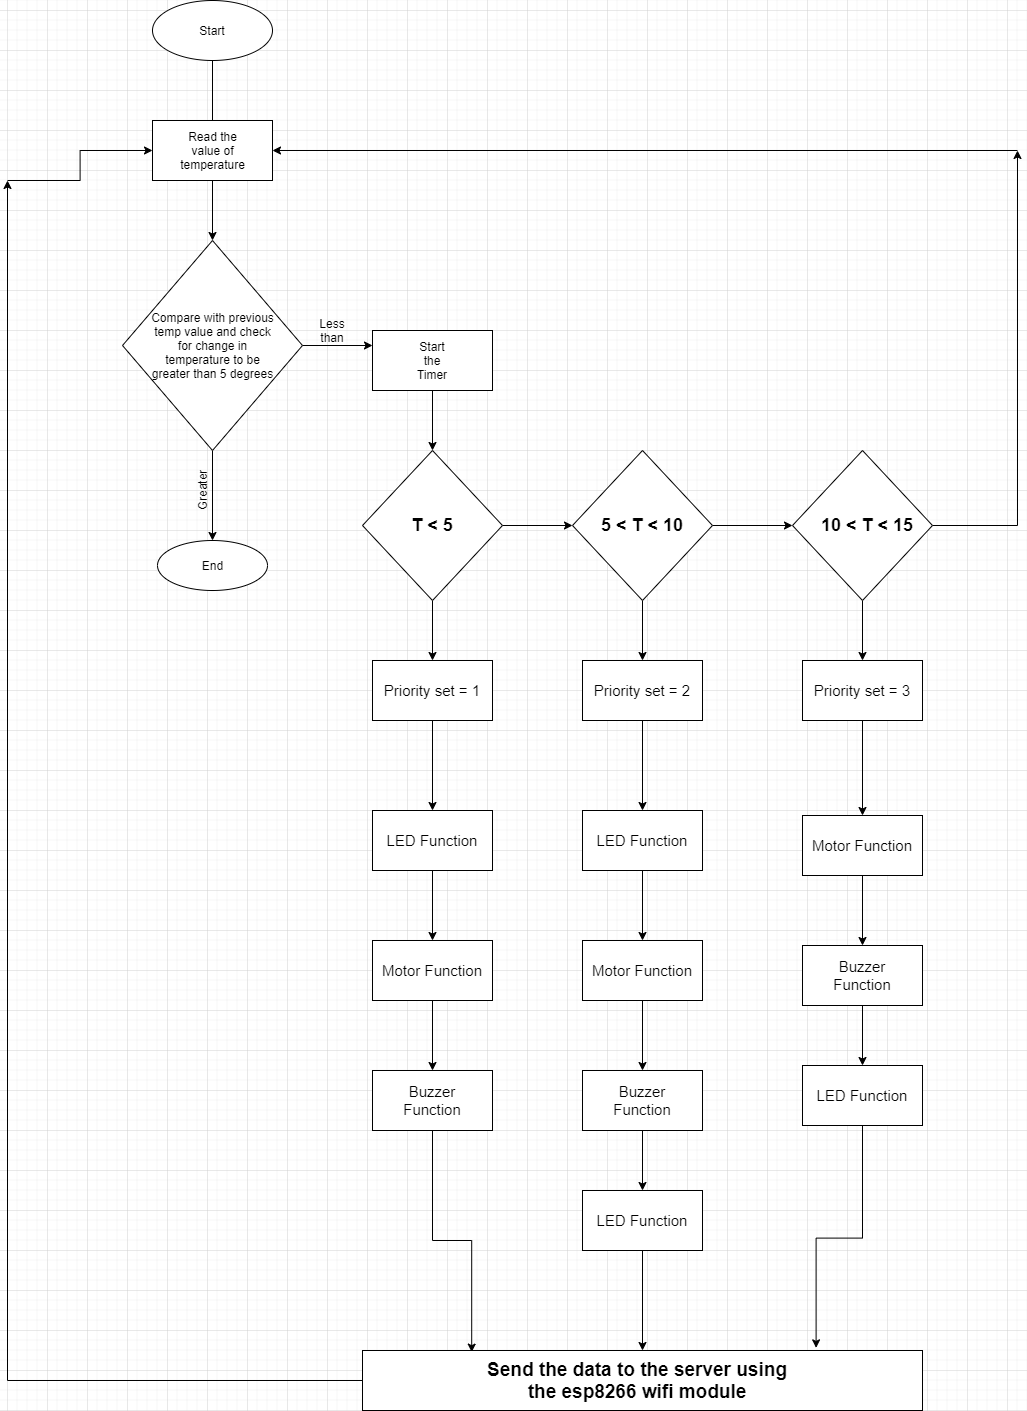

The diagram above was exported from draw.io. Its source (the exported page's mxGraphModel, read from the mxfile embedded in the PNG):
<mxGraphModel dx="2980" dy="1130" grid="1" gridSize="10" guides="1" tooltips="1" connect="1" arrows="1" fold="1" page="1" pageScale="1" pageWidth="1200" pageHeight="1920" math="0" shadow="0">
  <root>
    <mxCell id="0" />
    <mxCell id="1" parent="0" />
    <mxCell id="ZongJugDGiEOBUZdRVve-9" value="" style="edgeStyle=orthogonalEdgeStyle;rounded=0;orthogonalLoop=1;jettySize=auto;html=1;" edge="1" parent="1" source="ZongJugDGiEOBUZdRVve-1" target="ZongJugDGiEOBUZdRVve-6">
      <mxGeometry relative="1" as="geometry" />
    </mxCell>
    <mxCell id="ZongJugDGiEOBUZdRVve-1" value="" style="ellipse;whiteSpace=wrap;html=1;" vertex="1" parent="1">
      <mxGeometry x="225" y="30" width="120" height="60" as="geometry" />
    </mxCell>
    <mxCell id="ZongJugDGiEOBUZdRVve-2" value="Start" style="text;html=1;strokeColor=none;fillColor=none;align=center;verticalAlign=middle;whiteSpace=wrap;rounded=0;" vertex="1" parent="1">
      <mxGeometry x="265" y="50" width="40" height="20" as="geometry" />
    </mxCell>
    <mxCell id="ZongJugDGiEOBUZdRVve-10" value="" style="edgeStyle=orthogonalEdgeStyle;rounded=0;orthogonalLoop=1;jettySize=auto;html=1;" edge="1" parent="1" source="ZongJugDGiEOBUZdRVve-5" target="ZongJugDGiEOBUZdRVve-7">
      <mxGeometry relative="1" as="geometry" />
    </mxCell>
    <mxCell id="ZongJugDGiEOBUZdRVve-39" style="edgeStyle=orthogonalEdgeStyle;rounded=0;orthogonalLoop=1;jettySize=auto;html=1;" edge="1" parent="1" target="ZongJugDGiEOBUZdRVve-5">
      <mxGeometry relative="1" as="geometry">
        <mxPoint x="1090" y="180" as="sourcePoint" />
      </mxGeometry>
    </mxCell>
    <mxCell id="ZongJugDGiEOBUZdRVve-105" style="edgeStyle=orthogonalEdgeStyle;rounded=0;orthogonalLoop=1;jettySize=auto;html=1;" edge="1" parent="1" target="ZongJugDGiEOBUZdRVve-5">
      <mxGeometry relative="1" as="geometry">
        <mxPoint x="80" y="210" as="sourcePoint" />
      </mxGeometry>
    </mxCell>
    <mxCell id="ZongJugDGiEOBUZdRVve-5" value="" style="rounded=0;whiteSpace=wrap;html=1;" vertex="1" parent="1">
      <mxGeometry x="225" y="150" width="120" height="60" as="geometry" />
    </mxCell>
    <mxCell id="ZongJugDGiEOBUZdRVve-6" value="Read the value of temperature" style="text;html=1;strokeColor=none;fillColor=none;align=center;verticalAlign=middle;whiteSpace=wrap;rounded=0;" vertex="1" parent="1">
      <mxGeometry x="252.5" y="170" width="65" height="20" as="geometry" />
    </mxCell>
    <mxCell id="ZongJugDGiEOBUZdRVve-19" style="edgeStyle=orthogonalEdgeStyle;rounded=0;orthogonalLoop=1;jettySize=auto;html=1;entryX=0.5;entryY=0;entryDx=0;entryDy=0;" edge="1" parent="1" source="ZongJugDGiEOBUZdRVve-7" target="ZongJugDGiEOBUZdRVve-11">
      <mxGeometry relative="1" as="geometry" />
    </mxCell>
    <mxCell id="ZongJugDGiEOBUZdRVve-26" style="edgeStyle=orthogonalEdgeStyle;rounded=0;orthogonalLoop=1;jettySize=auto;html=1;entryX=0;entryY=0.25;entryDx=0;entryDy=0;" edge="1" parent="1" source="ZongJugDGiEOBUZdRVve-7" target="ZongJugDGiEOBUZdRVve-23">
      <mxGeometry relative="1" as="geometry" />
    </mxCell>
    <mxCell id="ZongJugDGiEOBUZdRVve-7" value="" style="rhombus;whiteSpace=wrap;html=1;" vertex="1" parent="1">
      <mxGeometry x="195" y="270" width="180" height="210" as="geometry" />
    </mxCell>
    <mxCell id="ZongJugDGiEOBUZdRVve-8" value="Compare with previous temp value and check for change in temperature to be greater than 5 degrees" style="text;html=1;strokeColor=none;fillColor=none;align=center;verticalAlign=middle;whiteSpace=wrap;rounded=0;" vertex="1" parent="1">
      <mxGeometry x="217.5" y="330" width="135" height="90" as="geometry" />
    </mxCell>
    <mxCell id="ZongJugDGiEOBUZdRVve-11" value="" style="ellipse;whiteSpace=wrap;html=1;" vertex="1" parent="1">
      <mxGeometry x="230" y="570" width="110" height="50" as="geometry" />
    </mxCell>
    <mxCell id="ZongJugDGiEOBUZdRVve-12" value="End" style="text;html=1;strokeColor=none;fillColor=none;align=center;verticalAlign=middle;whiteSpace=wrap;rounded=0;rotation=0;" vertex="1" parent="1">
      <mxGeometry x="262.5" y="585" width="45" height="20" as="geometry" />
    </mxCell>
    <mxCell id="ZongJugDGiEOBUZdRVve-20" value="Greater" style="text;html=1;strokeColor=none;fillColor=none;align=center;verticalAlign=middle;whiteSpace=wrap;rounded=0;rotation=270;" vertex="1" parent="1">
      <mxGeometry x="255" y="510" width="40" height="20" as="geometry" />
    </mxCell>
    <mxCell id="ZongJugDGiEOBUZdRVve-28" style="edgeStyle=orthogonalEdgeStyle;rounded=0;orthogonalLoop=1;jettySize=auto;html=1;entryX=0.5;entryY=0;entryDx=0;entryDy=0;" edge="1" parent="1" source="ZongJugDGiEOBUZdRVve-23" target="ZongJugDGiEOBUZdRVve-27">
      <mxGeometry relative="1" as="geometry" />
    </mxCell>
    <mxCell id="ZongJugDGiEOBUZdRVve-23" value="" style="rounded=0;whiteSpace=wrap;html=1;" vertex="1" parent="1">
      <mxGeometry x="445" y="360" width="120" height="60" as="geometry" />
    </mxCell>
    <mxCell id="ZongJugDGiEOBUZdRVve-24" value="Start the Timer" style="text;html=1;strokeColor=none;fillColor=none;align=center;verticalAlign=middle;whiteSpace=wrap;rounded=0;" vertex="1" parent="1">
      <mxGeometry x="485" y="380" width="40" height="20" as="geometry" />
    </mxCell>
    <mxCell id="ZongJugDGiEOBUZdRVve-31" style="edgeStyle=orthogonalEdgeStyle;rounded=0;orthogonalLoop=1;jettySize=auto;html=1;entryX=0;entryY=0.5;entryDx=0;entryDy=0;" edge="1" parent="1" source="ZongJugDGiEOBUZdRVve-27" target="ZongJugDGiEOBUZdRVve-29">
      <mxGeometry relative="1" as="geometry" />
    </mxCell>
    <mxCell id="ZongJugDGiEOBUZdRVve-47" style="edgeStyle=orthogonalEdgeStyle;rounded=0;orthogonalLoop=1;jettySize=auto;html=1;entryX=0.5;entryY=0;entryDx=0;entryDy=0;" edge="1" parent="1" source="ZongJugDGiEOBUZdRVve-27" target="ZongJugDGiEOBUZdRVve-40">
      <mxGeometry relative="1" as="geometry" />
    </mxCell>
    <mxCell id="ZongJugDGiEOBUZdRVve-27" value="" style="rhombus;whiteSpace=wrap;html=1;" vertex="1" parent="1">
      <mxGeometry x="435" y="480" width="140" height="150" as="geometry" />
    </mxCell>
    <mxCell id="ZongJugDGiEOBUZdRVve-32" style="edgeStyle=orthogonalEdgeStyle;rounded=0;orthogonalLoop=1;jettySize=auto;html=1;exitX=1;exitY=0.5;exitDx=0;exitDy=0;entryX=0;entryY=0.5;entryDx=0;entryDy=0;" edge="1" parent="1" source="ZongJugDGiEOBUZdRVve-29" target="ZongJugDGiEOBUZdRVve-30">
      <mxGeometry relative="1" as="geometry" />
    </mxCell>
    <mxCell id="ZongJugDGiEOBUZdRVve-48" style="edgeStyle=orthogonalEdgeStyle;rounded=0;orthogonalLoop=1;jettySize=auto;html=1;exitX=0.5;exitY=1;exitDx=0;exitDy=0;entryX=0.5;entryY=0;entryDx=0;entryDy=0;" edge="1" parent="1" source="ZongJugDGiEOBUZdRVve-29" target="ZongJugDGiEOBUZdRVve-42">
      <mxGeometry relative="1" as="geometry" />
    </mxCell>
    <mxCell id="ZongJugDGiEOBUZdRVve-29" value="" style="rhombus;whiteSpace=wrap;html=1;" vertex="1" parent="1">
      <mxGeometry x="645" y="480" width="140" height="150" as="geometry" />
    </mxCell>
    <mxCell id="ZongJugDGiEOBUZdRVve-38" style="edgeStyle=orthogonalEdgeStyle;rounded=0;orthogonalLoop=1;jettySize=auto;html=1;" edge="1" parent="1" source="ZongJugDGiEOBUZdRVve-30">
      <mxGeometry relative="1" as="geometry">
        <mxPoint x="1090" y="180" as="targetPoint" />
      </mxGeometry>
    </mxCell>
    <mxCell id="ZongJugDGiEOBUZdRVve-49" style="edgeStyle=orthogonalEdgeStyle;rounded=0;orthogonalLoop=1;jettySize=auto;html=1;exitX=0.5;exitY=1;exitDx=0;exitDy=0;entryX=0.5;entryY=0;entryDx=0;entryDy=0;" edge="1" parent="1" source="ZongJugDGiEOBUZdRVve-30" target="ZongJugDGiEOBUZdRVve-44">
      <mxGeometry relative="1" as="geometry" />
    </mxCell>
    <mxCell id="ZongJugDGiEOBUZdRVve-30" value="" style="rhombus;whiteSpace=wrap;html=1;" vertex="1" parent="1">
      <mxGeometry x="865" y="480" width="140" height="150" as="geometry" />
    </mxCell>
    <mxCell id="ZongJugDGiEOBUZdRVve-34" value="Less than" style="text;html=1;strokeColor=none;fillColor=none;align=center;verticalAlign=middle;whiteSpace=wrap;rounded=0;" vertex="1" parent="1">
      <mxGeometry x="380" y="350" width="50" height="20" as="geometry" />
    </mxCell>
    <mxCell id="ZongJugDGiEOBUZdRVve-35" value="&lt;b&gt;&lt;font style=&quot;font-size: 18px&quot;&gt;T &amp;lt; 5&lt;/font&gt;&lt;/b&gt;" style="text;html=1;strokeColor=none;fillColor=none;align=center;verticalAlign=middle;whiteSpace=wrap;rounded=0;" vertex="1" parent="1">
      <mxGeometry x="460" y="515" width="90" height="80" as="geometry" />
    </mxCell>
    <mxCell id="ZongJugDGiEOBUZdRVve-36" value="&lt;b&gt;&lt;font style=&quot;font-size: 18px&quot;&gt;5 &amp;lt; T &amp;lt; 10&lt;/font&gt;&lt;/b&gt;" style="text;html=1;strokeColor=none;fillColor=none;align=center;verticalAlign=middle;whiteSpace=wrap;rounded=0;" vertex="1" parent="1">
      <mxGeometry x="670" y="515" width="90" height="80" as="geometry" />
    </mxCell>
    <mxCell id="ZongJugDGiEOBUZdRVve-37" value="&lt;b&gt;&lt;font style=&quot;font-size: 18px&quot;&gt;10 &amp;lt; T &amp;lt; 15&lt;/font&gt;&lt;/b&gt;" style="text;html=1;strokeColor=none;fillColor=none;align=center;verticalAlign=middle;whiteSpace=wrap;rounded=0;" vertex="1" parent="1">
      <mxGeometry x="890" y="515" width="100" height="80" as="geometry" />
    </mxCell>
    <mxCell id="ZongJugDGiEOBUZdRVve-73" style="edgeStyle=orthogonalEdgeStyle;rounded=0;orthogonalLoop=1;jettySize=auto;html=1;exitX=0.5;exitY=1;exitDx=0;exitDy=0;entryX=0.5;entryY=0;entryDx=0;entryDy=0;" edge="1" parent="1" source="ZongJugDGiEOBUZdRVve-40" target="ZongJugDGiEOBUZdRVve-51">
      <mxGeometry relative="1" as="geometry" />
    </mxCell>
    <mxCell id="ZongJugDGiEOBUZdRVve-40" value="" style="rounded=0;whiteSpace=wrap;html=1;" vertex="1" parent="1">
      <mxGeometry x="445" y="690" width="120" height="60" as="geometry" />
    </mxCell>
    <mxCell id="ZongJugDGiEOBUZdRVve-41" value="&lt;font style=&quot;font-size: 15px&quot;&gt;Priority set = 1&lt;/font&gt;" style="text;html=1;strokeColor=none;fillColor=none;align=center;verticalAlign=middle;whiteSpace=wrap;rounded=0;" vertex="1" parent="1">
      <mxGeometry x="450" y="710" width="110" height="20" as="geometry" />
    </mxCell>
    <mxCell id="ZongJugDGiEOBUZdRVve-77" style="edgeStyle=orthogonalEdgeStyle;rounded=0;orthogonalLoop=1;jettySize=auto;html=1;entryX=0.5;entryY=0;entryDx=0;entryDy=0;" edge="1" parent="1" source="ZongJugDGiEOBUZdRVve-42" target="ZongJugDGiEOBUZdRVve-59">
      <mxGeometry relative="1" as="geometry" />
    </mxCell>
    <mxCell id="ZongJugDGiEOBUZdRVve-42" value="" style="rounded=0;whiteSpace=wrap;html=1;" vertex="1" parent="1">
      <mxGeometry x="655" y="690" width="120" height="60" as="geometry" />
    </mxCell>
    <mxCell id="ZongJugDGiEOBUZdRVve-43" value="&lt;font style=&quot;font-size: 15px&quot;&gt;Priority set = 2&lt;/font&gt;" style="text;html=1;strokeColor=none;fillColor=none;align=center;verticalAlign=middle;whiteSpace=wrap;rounded=0;" vertex="1" parent="1">
      <mxGeometry x="660" y="710" width="110" height="20" as="geometry" />
    </mxCell>
    <mxCell id="ZongJugDGiEOBUZdRVve-84" style="edgeStyle=orthogonalEdgeStyle;rounded=0;orthogonalLoop=1;jettySize=auto;html=1;entryX=0.5;entryY=0;entryDx=0;entryDy=0;" edge="1" parent="1" source="ZongJugDGiEOBUZdRVve-44" target="ZongJugDGiEOBUZdRVve-67">
      <mxGeometry relative="1" as="geometry" />
    </mxCell>
    <mxCell id="ZongJugDGiEOBUZdRVve-44" value="" style="rounded=0;whiteSpace=wrap;html=1;" vertex="1" parent="1">
      <mxGeometry x="875" y="690" width="120" height="60" as="geometry" />
    </mxCell>
    <mxCell id="ZongJugDGiEOBUZdRVve-45" value="&lt;font style=&quot;font-size: 15px&quot;&gt;Priority set = 3&lt;/font&gt;" style="text;html=1;strokeColor=none;fillColor=none;align=center;verticalAlign=middle;whiteSpace=wrap;rounded=0;" vertex="1" parent="1">
      <mxGeometry x="880" y="710" width="110" height="20" as="geometry" />
    </mxCell>
    <mxCell id="ZongJugDGiEOBUZdRVve-74" style="edgeStyle=orthogonalEdgeStyle;rounded=0;orthogonalLoop=1;jettySize=auto;html=1;exitX=0.5;exitY=1;exitDx=0;exitDy=0;entryX=0.5;entryY=0;entryDx=0;entryDy=0;" edge="1" parent="1" source="ZongJugDGiEOBUZdRVve-51" target="ZongJugDGiEOBUZdRVve-53">
      <mxGeometry relative="1" as="geometry" />
    </mxCell>
    <mxCell id="ZongJugDGiEOBUZdRVve-51" value="" style="rounded=0;whiteSpace=wrap;html=1;" vertex="1" parent="1">
      <mxGeometry x="445" y="840" width="120" height="60" as="geometry" />
    </mxCell>
    <mxCell id="ZongJugDGiEOBUZdRVve-52" value="&lt;font style=&quot;font-size: 15px&quot;&gt;LED Function&lt;/font&gt;" style="text;html=1;strokeColor=none;fillColor=none;align=center;verticalAlign=middle;whiteSpace=wrap;rounded=0;" vertex="1" parent="1">
      <mxGeometry x="450" y="860" width="110" height="20" as="geometry" />
    </mxCell>
    <mxCell id="ZongJugDGiEOBUZdRVve-76" style="edgeStyle=orthogonalEdgeStyle;rounded=0;orthogonalLoop=1;jettySize=auto;html=1;entryX=0.5;entryY=0;entryDx=0;entryDy=0;" edge="1" parent="1" source="ZongJugDGiEOBUZdRVve-53" target="ZongJugDGiEOBUZdRVve-57">
      <mxGeometry relative="1" as="geometry" />
    </mxCell>
    <mxCell id="ZongJugDGiEOBUZdRVve-53" value="" style="rounded=0;whiteSpace=wrap;html=1;" vertex="1" parent="1">
      <mxGeometry x="445" y="970" width="120" height="60" as="geometry" />
    </mxCell>
    <mxCell id="ZongJugDGiEOBUZdRVve-54" value="&lt;font style=&quot;font-size: 15px&quot;&gt;Motor Function&lt;/font&gt;" style="text;html=1;strokeColor=none;fillColor=none;align=center;verticalAlign=middle;whiteSpace=wrap;rounded=0;" vertex="1" parent="1">
      <mxGeometry x="450" y="990" width="110" height="20" as="geometry" />
    </mxCell>
    <mxCell id="ZongJugDGiEOBUZdRVve-106" style="edgeStyle=orthogonalEdgeStyle;rounded=0;orthogonalLoop=1;jettySize=auto;html=1;entryX=0.195;entryY=0.027;entryDx=0;entryDy=0;entryPerimeter=0;" edge="1" parent="1" source="ZongJugDGiEOBUZdRVve-57" target="ZongJugDGiEOBUZdRVve-87">
      <mxGeometry relative="1" as="geometry" />
    </mxCell>
    <mxCell id="ZongJugDGiEOBUZdRVve-57" value="" style="rounded=0;whiteSpace=wrap;html=1;" vertex="1" parent="1">
      <mxGeometry x="445" y="1100" width="120" height="60" as="geometry" />
    </mxCell>
    <mxCell id="ZongJugDGiEOBUZdRVve-58" value="&lt;font style=&quot;font-size: 15px&quot;&gt;Buzzer Function&lt;/font&gt;" style="text;html=1;strokeColor=none;fillColor=none;align=center;verticalAlign=middle;whiteSpace=wrap;rounded=0;" vertex="1" parent="1">
      <mxGeometry x="450" y="1120" width="110" height="20" as="geometry" />
    </mxCell>
    <mxCell id="ZongJugDGiEOBUZdRVve-78" style="edgeStyle=orthogonalEdgeStyle;rounded=0;orthogonalLoop=1;jettySize=auto;html=1;entryX=0.5;entryY=0;entryDx=0;entryDy=0;" edge="1" parent="1" source="ZongJugDGiEOBUZdRVve-59" target="ZongJugDGiEOBUZdRVve-61">
      <mxGeometry relative="1" as="geometry" />
    </mxCell>
    <mxCell id="ZongJugDGiEOBUZdRVve-59" value="" style="rounded=0;whiteSpace=wrap;html=1;" vertex="1" parent="1">
      <mxGeometry x="655" y="840" width="120" height="60" as="geometry" />
    </mxCell>
    <mxCell id="ZongJugDGiEOBUZdRVve-60" value="&lt;font style=&quot;font-size: 15px&quot;&gt;LED Function&lt;/font&gt;" style="text;html=1;strokeColor=none;fillColor=none;align=center;verticalAlign=middle;whiteSpace=wrap;rounded=0;" vertex="1" parent="1">
      <mxGeometry x="660" y="860" width="110" height="20" as="geometry" />
    </mxCell>
    <mxCell id="ZongJugDGiEOBUZdRVve-80" style="edgeStyle=orthogonalEdgeStyle;rounded=0;orthogonalLoop=1;jettySize=auto;html=1;entryX=0.5;entryY=0;entryDx=0;entryDy=0;" edge="1" parent="1" source="ZongJugDGiEOBUZdRVve-61" target="ZongJugDGiEOBUZdRVve-63">
      <mxGeometry relative="1" as="geometry" />
    </mxCell>
    <mxCell id="ZongJugDGiEOBUZdRVve-61" value="" style="rounded=0;whiteSpace=wrap;html=1;" vertex="1" parent="1">
      <mxGeometry x="655" y="970" width="120" height="60" as="geometry" />
    </mxCell>
    <mxCell id="ZongJugDGiEOBUZdRVve-62" value="&lt;font style=&quot;font-size: 15px&quot;&gt;Motor Function&lt;/font&gt;" style="text;html=1;strokeColor=none;fillColor=none;align=center;verticalAlign=middle;whiteSpace=wrap;rounded=0;" vertex="1" parent="1">
      <mxGeometry x="660" y="990" width="110" height="20" as="geometry" />
    </mxCell>
    <mxCell id="ZongJugDGiEOBUZdRVve-82" style="edgeStyle=orthogonalEdgeStyle;rounded=0;orthogonalLoop=1;jettySize=auto;html=1;entryX=0.5;entryY=0;entryDx=0;entryDy=0;" edge="1" parent="1" source="ZongJugDGiEOBUZdRVve-63" target="ZongJugDGiEOBUZdRVve-71">
      <mxGeometry relative="1" as="geometry" />
    </mxCell>
    <mxCell id="ZongJugDGiEOBUZdRVve-63" value="" style="rounded=0;whiteSpace=wrap;html=1;" vertex="1" parent="1">
      <mxGeometry x="655" y="1100" width="120" height="60" as="geometry" />
    </mxCell>
    <mxCell id="ZongJugDGiEOBUZdRVve-64" value="&lt;font style=&quot;font-size: 15px&quot;&gt;Buzzer Function&lt;/font&gt;" style="text;html=1;strokeColor=none;fillColor=none;align=center;verticalAlign=middle;whiteSpace=wrap;rounded=0;" vertex="1" parent="1">
      <mxGeometry x="660" y="1120" width="110" height="20" as="geometry" />
    </mxCell>
    <mxCell id="ZongJugDGiEOBUZdRVve-103" style="edgeStyle=orthogonalEdgeStyle;rounded=0;orthogonalLoop=1;jettySize=auto;html=1;entryX=0.81;entryY=-0.044;entryDx=0;entryDy=0;entryPerimeter=0;" edge="1" parent="1" source="ZongJugDGiEOBUZdRVve-65" target="ZongJugDGiEOBUZdRVve-87">
      <mxGeometry relative="1" as="geometry" />
    </mxCell>
    <mxCell id="ZongJugDGiEOBUZdRVve-65" value="" style="rounded=0;whiteSpace=wrap;html=1;" vertex="1" parent="1">
      <mxGeometry x="875" y="1095" width="120" height="60" as="geometry" />
    </mxCell>
    <mxCell id="ZongJugDGiEOBUZdRVve-66" value="&lt;font style=&quot;font-size: 15px&quot;&gt;LED Function&lt;/font&gt;" style="text;html=1;strokeColor=none;fillColor=none;align=center;verticalAlign=middle;whiteSpace=wrap;rounded=0;" vertex="1" parent="1">
      <mxGeometry x="880" y="1115" width="110" height="20" as="geometry" />
    </mxCell>
    <mxCell id="ZongJugDGiEOBUZdRVve-85" style="edgeStyle=orthogonalEdgeStyle;rounded=0;orthogonalLoop=1;jettySize=auto;html=1;entryX=0.5;entryY=0;entryDx=0;entryDy=0;" edge="1" parent="1" source="ZongJugDGiEOBUZdRVve-67" target="ZongJugDGiEOBUZdRVve-69">
      <mxGeometry relative="1" as="geometry" />
    </mxCell>
    <mxCell id="ZongJugDGiEOBUZdRVve-67" value="" style="rounded=0;whiteSpace=wrap;html=1;" vertex="1" parent="1">
      <mxGeometry x="875" y="845" width="120" height="60" as="geometry" />
    </mxCell>
    <mxCell id="ZongJugDGiEOBUZdRVve-68" value="&lt;font style=&quot;font-size: 15px&quot;&gt;Motor Function&lt;/font&gt;" style="text;html=1;strokeColor=none;fillColor=none;align=center;verticalAlign=middle;whiteSpace=wrap;rounded=0;" vertex="1" parent="1">
      <mxGeometry x="880" y="865" width="110" height="20" as="geometry" />
    </mxCell>
    <mxCell id="ZongJugDGiEOBUZdRVve-86" style="edgeStyle=orthogonalEdgeStyle;rounded=0;orthogonalLoop=1;jettySize=auto;html=1;entryX=0.5;entryY=0;entryDx=0;entryDy=0;" edge="1" parent="1" source="ZongJugDGiEOBUZdRVve-69" target="ZongJugDGiEOBUZdRVve-65">
      <mxGeometry relative="1" as="geometry" />
    </mxCell>
    <mxCell id="ZongJugDGiEOBUZdRVve-69" value="" style="rounded=0;whiteSpace=wrap;html=1;" vertex="1" parent="1">
      <mxGeometry x="875" y="975" width="120" height="60" as="geometry" />
    </mxCell>
    <mxCell id="ZongJugDGiEOBUZdRVve-70" value="&lt;font style=&quot;font-size: 15px&quot;&gt;Buzzer Function&lt;/font&gt;" style="text;html=1;strokeColor=none;fillColor=none;align=center;verticalAlign=middle;whiteSpace=wrap;rounded=0;" vertex="1" parent="1">
      <mxGeometry x="880" y="995" width="110" height="20" as="geometry" />
    </mxCell>
    <mxCell id="ZongJugDGiEOBUZdRVve-91" style="edgeStyle=orthogonalEdgeStyle;rounded=0;orthogonalLoop=1;jettySize=auto;html=1;entryX=0.5;entryY=0;entryDx=0;entryDy=0;" edge="1" parent="1" source="ZongJugDGiEOBUZdRVve-71" target="ZongJugDGiEOBUZdRVve-87">
      <mxGeometry relative="1" as="geometry">
        <mxPoint x="715" y="1320" as="targetPoint" />
      </mxGeometry>
    </mxCell>
    <mxCell id="ZongJugDGiEOBUZdRVve-71" value="" style="rounded=0;whiteSpace=wrap;html=1;" vertex="1" parent="1">
      <mxGeometry x="655" y="1220" width="120" height="60" as="geometry" />
    </mxCell>
    <mxCell id="ZongJugDGiEOBUZdRVve-72" value="&lt;font style=&quot;font-size: 15px&quot;&gt;LED Function&lt;/font&gt;" style="text;html=1;strokeColor=none;fillColor=none;align=center;verticalAlign=middle;whiteSpace=wrap;rounded=0;" vertex="1" parent="1">
      <mxGeometry x="660" y="1240" width="110" height="20" as="geometry" />
    </mxCell>
    <mxCell id="ZongJugDGiEOBUZdRVve-104" style="edgeStyle=orthogonalEdgeStyle;rounded=0;orthogonalLoop=1;jettySize=auto;html=1;" edge="1" parent="1" source="ZongJugDGiEOBUZdRVve-87">
      <mxGeometry relative="1" as="geometry">
        <mxPoint x="80" y="210" as="targetPoint" />
      </mxGeometry>
    </mxCell>
    <mxCell id="ZongJugDGiEOBUZdRVve-87" value="" style="rounded=0;whiteSpace=wrap;html=1;" vertex="1" parent="1">
      <mxGeometry x="435" y="1380" width="560" height="60" as="geometry" />
    </mxCell>
    <mxCell id="ZongJugDGiEOBUZdRVve-88" value="&lt;b&gt;&lt;font style=&quot;font-size: 19px&quot;&gt;Send the data to the server using the esp8266 wifi module&lt;/font&gt;&lt;/b&gt;" style="text;html=1;strokeColor=none;fillColor=none;align=center;verticalAlign=middle;whiteSpace=wrap;rounded=0;" vertex="1" parent="1">
      <mxGeometry x="545" y="1400" width="330" height="20" as="geometry" />
    </mxCell>
  </root>
</mxGraphModel>